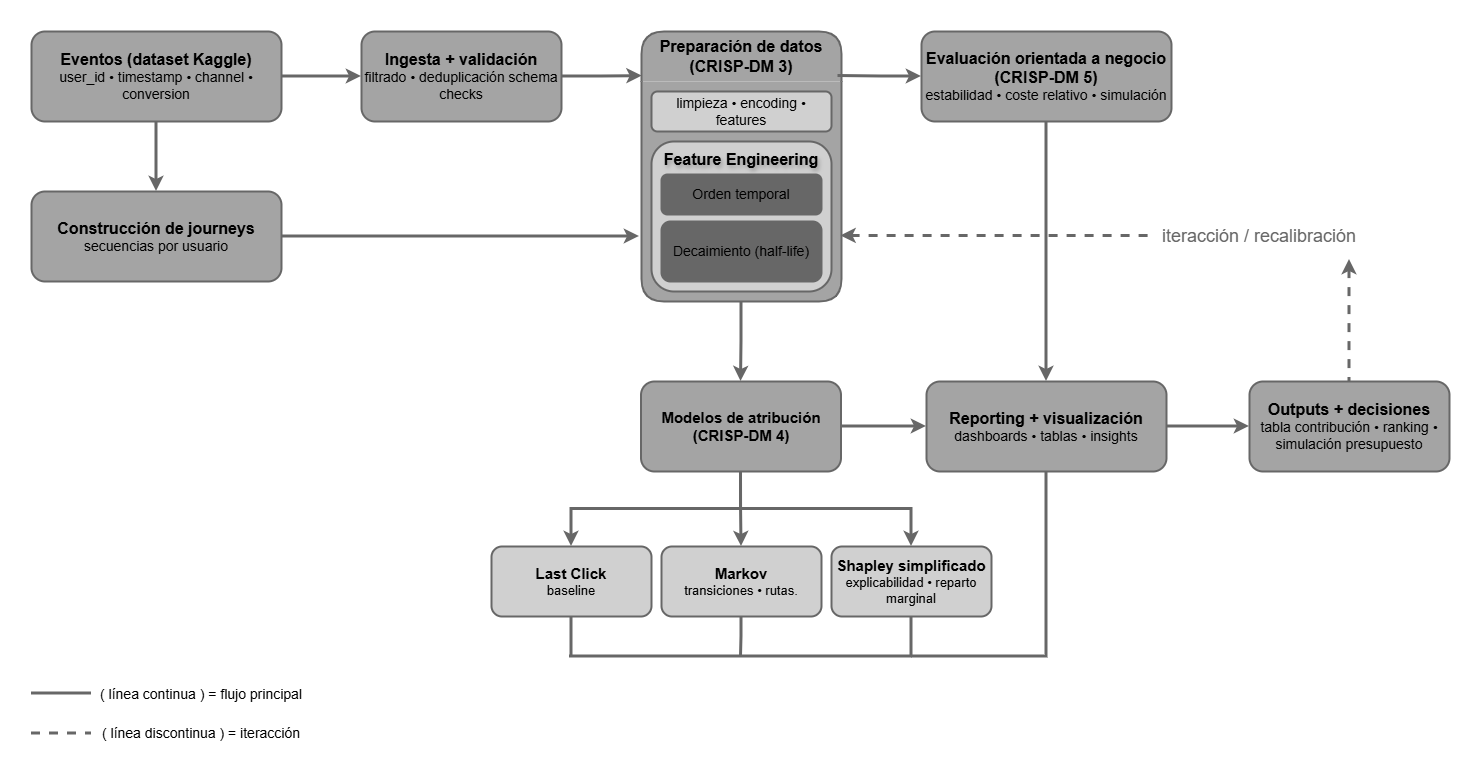

The diagram above was exported from draw.io. Its source (the exported page's mxGraphModel, read from the mxfile embedded in the PNG):
<mxGraphModel dx="2037" dy="1110" grid="0" gridSize="10" guides="0" tooltips="1" connect="1" arrows="1" fold="1" page="1" pageScale="1" pageWidth="1654" pageHeight="1169" background="light-dark(#FFFFFF,#FFFFFF)" math="0" shadow="0">
  <root>
    <mxCell id="0" />
    <mxCell id="1" parent="0" />
    <mxCell id="0Trqk1GrAokoT5Sz3FSP-77" connectable="0" parent="1" style="group" value="" vertex="1">
      <mxGeometry height="717" width="1418" x="118" y="226" as="geometry" />
    </mxCell>
    <mxCell id="0Trqk1GrAokoT5Sz3FSP-1" parent="0Trqk1GrAokoT5Sz3FSP-77" style="rounded=1;whiteSpace=wrap;html=1;fillColor=light-dark(#A4A4A4,#A4A4A4);strokeColor=light-dark(#676767,#676767);fontFamily=Helvetica;strokeWidth=2;container=0;" value="&lt;div&gt;&lt;font style=&quot;color: light-dark(rgb(0, 0, 0), rgb(0, 0, 0)); font-size: 16px;&quot;&gt;&lt;b style=&quot;&quot;&gt;Eventos (dataset Kaggle)&lt;/b&gt;&lt;/font&gt;&lt;/div&gt;&lt;div&gt;&lt;font style=&quot;color: light-dark(rgb(0, 0, 0), rgb(0, 0, 0)); font-size: 14px;&quot;&gt;user_id • timestamp • channel • conversion&lt;/font&gt;&lt;/div&gt;" vertex="1">
      <mxGeometry height="90" width="250" as="geometry" />
    </mxCell>
    <mxCell id="0Trqk1GrAokoT5Sz3FSP-3" parent="0Trqk1GrAokoT5Sz3FSP-77" style="rounded=1;whiteSpace=wrap;html=1;fillColor=light-dark(#A4A4A4,#A4A4A4);strokeColor=light-dark(#676767,#676767);fontFamily=Helvetica;fontColor=light-dark(#000000,#000000);strokeWidth=2;container=0;" value="&lt;div&gt;&lt;font style=&quot;font-size: 16px;&quot;&gt;&lt;b style=&quot;&quot;&gt;Construcción de journeys&lt;/b&gt;&lt;/font&gt;&lt;/div&gt;&lt;div&gt;&lt;font style=&quot;font-size: 14px;&quot;&gt;secuencias por usuario&lt;/font&gt;&lt;/div&gt;" vertex="1">
      <mxGeometry height="90" width="250" y="160" as="geometry" />
    </mxCell>
    <mxCell id="0Trqk1GrAokoT5Sz3FSP-52" edge="1" parent="0Trqk1GrAokoT5Sz3FSP-77" source="0Trqk1GrAokoT5Sz3FSP-1" style="edgeStyle=orthogonalEdgeStyle;rounded=0;orthogonalLoop=1;jettySize=auto;html=1;exitX=1;exitY=0.5;exitDx=0;exitDy=0;entryX=0;entryY=0.5;entryDx=0;entryDy=0;strokeWidth=3;strokeColor=light-dark(#676767,#676767);" target="0Trqk1GrAokoT5Sz3FSP-40">
      <mxGeometry relative="1" as="geometry" />
    </mxCell>
    <mxCell id="0Trqk1GrAokoT5Sz3FSP-55" edge="1" parent="0Trqk1GrAokoT5Sz3FSP-77" source="0Trqk1GrAokoT5Sz3FSP-1" style="edgeStyle=orthogonalEdgeStyle;rounded=0;orthogonalLoop=1;jettySize=auto;html=1;exitX=0.5;exitY=1;exitDx=0;exitDy=0;entryX=0.5;entryY=0;entryDx=0;entryDy=0;strokeWidth=3;strokeColor=light-dark(#676767,#676767);" target="0Trqk1GrAokoT5Sz3FSP-3">
      <mxGeometry relative="1" as="geometry" />
    </mxCell>
    <mxCell id="0Trqk1GrAokoT5Sz3FSP-59" edge="1" parent="0Trqk1GrAokoT5Sz3FSP-77" source="0Trqk1GrAokoT5Sz3FSP-3" style="edgeStyle=orthogonalEdgeStyle;rounded=0;orthogonalLoop=1;jettySize=auto;html=1;exitX=1;exitY=0.5;exitDx=0;exitDy=0;strokeWidth=3;strokeColor=light-dark(#676767,#676767);">
      <mxGeometry relative="1" as="geometry">
        <mxPoint x="608" y="205" as="targetPoint" />
      </mxGeometry>
    </mxCell>
    <mxCell id="0Trqk1GrAokoT5Sz3FSP-26" edge="1" parent="0Trqk1GrAokoT5Sz3FSP-77" source="0Trqk1GrAokoT5Sz3FSP-4" style="edgeStyle=orthogonalEdgeStyle;rounded=0;orthogonalLoop=1;jettySize=auto;html=1;exitX=0.5;exitY=1;exitDx=0;exitDy=0;entryX=0.5;entryY=0;entryDx=0;entryDy=0;strokeWidth=3;strokeColor=light-dark(#676767,#676767);" target="0Trqk1GrAokoT5Sz3FSP-16">
      <mxGeometry relative="1" as="geometry" />
    </mxCell>
    <mxCell id="0Trqk1GrAokoT5Sz3FSP-27" edge="1" parent="0Trqk1GrAokoT5Sz3FSP-77" source="0Trqk1GrAokoT5Sz3FSP-4" style="edgeStyle=orthogonalEdgeStyle;rounded=0;orthogonalLoop=1;jettySize=auto;html=1;exitX=0.5;exitY=1;exitDx=0;exitDy=0;entryX=0.5;entryY=0;entryDx=0;entryDy=0;strokeWidth=3;strokeColor=light-dark(#676767,#676767);" target="0Trqk1GrAokoT5Sz3FSP-12">
      <mxGeometry relative="1" as="geometry" />
    </mxCell>
    <mxCell id="0Trqk1GrAokoT5Sz3FSP-28" edge="1" parent="0Trqk1GrAokoT5Sz3FSP-77" source="0Trqk1GrAokoT5Sz3FSP-4" style="edgeStyle=orthogonalEdgeStyle;rounded=0;orthogonalLoop=1;jettySize=auto;html=1;exitX=0.5;exitY=1;exitDx=0;exitDy=0;entryX=0.5;entryY=0;entryDx=0;entryDy=0;strokeWidth=3;strokeColor=light-dark(#676767,#676767);" target="0Trqk1GrAokoT5Sz3FSP-15">
      <mxGeometry relative="1" as="geometry" />
    </mxCell>
    <mxCell id="0Trqk1GrAokoT5Sz3FSP-57" edge="1" parent="0Trqk1GrAokoT5Sz3FSP-77" source="0Trqk1GrAokoT5Sz3FSP-4" style="edgeStyle=orthogonalEdgeStyle;rounded=0;orthogonalLoop=1;jettySize=auto;html=1;exitX=1;exitY=0.5;exitDx=0;exitDy=0;entryX=0;entryY=0.5;entryDx=0;entryDy=0;strokeWidth=3;strokeColor=light-dark(#676767,#676767);" target="0Trqk1GrAokoT5Sz3FSP-48">
      <mxGeometry relative="1" as="geometry" />
    </mxCell>
    <mxCell id="0Trqk1GrAokoT5Sz3FSP-4" parent="0Trqk1GrAokoT5Sz3FSP-77" style="rounded=1;whiteSpace=wrap;html=1;fillColor=light-dark(#A4A4A4,#A4A4A4);strokeColor=light-dark(#676767,#676767);fontFamily=Helvetica;fontColor=light-dark(#000000,#000000);fillStyle=auto;strokeWidth=2;container=0;" value="&lt;div&gt;&lt;font style=&quot;font-size: 15px;&quot;&gt;&lt;b style=&quot;&quot;&gt;Modelos de atribución&lt;/b&gt;&lt;/font&gt;&lt;/div&gt;&lt;div&gt;&lt;font style=&quot;font-size: 15px;&quot;&gt;&lt;b style=&quot;&quot;&gt;(CRISP-DM 4)&lt;/b&gt;&lt;/font&gt;&lt;/div&gt;" vertex="1">
      <mxGeometry height="90" width="200" x="609.5" y="350" as="geometry" />
    </mxCell>
    <mxCell id="0Trqk1GrAokoT5Sz3FSP-5" parent="0Trqk1GrAokoT5Sz3FSP-77" style="rounded=1;whiteSpace=wrap;html=1;fillColor=light-dark(#A4A4A4,#A4A4A4);strokeColor=light-dark(#676767,#676767);fontFamily=Helvetica;fontColor=light-dark(#000000,#000000);strokeWidth=2;container=0;" value="&lt;div&gt;&lt;font style=&quot;font-size: 16px;&quot;&gt;&lt;b style=&quot;&quot;&gt;Outputs + decisiones&lt;/b&gt;&lt;/font&gt;&lt;/div&gt;&lt;div&gt;&lt;font style=&quot;font-size: 14px;&quot;&gt;tabla contribución • ranking • simulación presupuesto&lt;/font&gt;&lt;/div&gt;" vertex="1">
      <mxGeometry height="90" width="200" x="1218" y="350" as="geometry" />
    </mxCell>
    <mxCell id="0Trqk1GrAokoT5Sz3FSP-74" edge="1" parent="0Trqk1GrAokoT5Sz3FSP-77" source="0Trqk1GrAokoT5Sz3FSP-6" style="edgeStyle=orthogonalEdgeStyle;rounded=0;orthogonalLoop=1;jettySize=auto;html=1;exitX=0.5;exitY=1;exitDx=0;exitDy=0;entryX=0.5;entryY=0;entryDx=0;entryDy=0;strokeColor=light-dark(#676767,#676767);strokeWidth=3;" target="0Trqk1GrAokoT5Sz3FSP-48">
      <mxGeometry relative="1" as="geometry" />
    </mxCell>
    <mxCell id="0Trqk1GrAokoT5Sz3FSP-6" parent="0Trqk1GrAokoT5Sz3FSP-77" style="rounded=1;whiteSpace=wrap;html=1;fillColor=light-dark(#A4A4A4,#A4A4A4);strokeColor=light-dark(#676767,#676767);fontFamily=Helvetica;fontColor=light-dark(#000000,#000000);strokeWidth=2;container=0;" value="&lt;div&gt;&lt;font style=&quot;font-size: 16px;&quot;&gt;&lt;b style=&quot;&quot;&gt;Evaluación orientada a negocio&lt;/b&gt;&lt;/font&gt;&lt;/div&gt;&lt;div&gt;&lt;font style=&quot;font-size: 16px;&quot;&gt;&lt;b style=&quot;&quot;&gt;(CRISP-DM 5)&lt;/b&gt;&lt;/font&gt;&lt;/div&gt;&lt;div&gt;&lt;font style=&quot;font-size: 14px;&quot;&gt;estabilidad • coste relativo • simulación&lt;/font&gt;&lt;/div&gt;" vertex="1">
      <mxGeometry height="90" width="250" x="890" as="geometry" />
    </mxCell>
    <mxCell id="0Trqk1GrAokoT5Sz3FSP-34" edge="1" parent="0Trqk1GrAokoT5Sz3FSP-77" source="0Trqk1GrAokoT5Sz3FSP-12" style="edgeStyle=orthogonalEdgeStyle;rounded=0;orthogonalLoop=1;jettySize=auto;html=1;exitX=0.5;exitY=1;exitDx=0;exitDy=0;endArrow=none;endFill=0;strokeWidth=3;strokeColor=light-dark(#676767,#676767);">
      <mxGeometry relative="1" as="geometry">
        <mxPoint x="540" y="625" as="targetPoint" />
      </mxGeometry>
    </mxCell>
    <mxCell id="0Trqk1GrAokoT5Sz3FSP-12" parent="0Trqk1GrAokoT5Sz3FSP-77" style="rounded=1;whiteSpace=wrap;html=1;strokeWidth=2;strokeColor=light-dark(#676767,#676767);fontSize=11;fillColor=light-dark(#D0D0D0,#D0D0D0);fontColor=light-dark(#000000,#000000);container=0;" value="&lt;div&gt;&lt;font style=&quot;font-size: 15px;&quot;&gt;&lt;b style=&quot;&quot;&gt;Last Click&lt;/b&gt;&lt;/font&gt;&lt;/div&gt;&lt;div&gt;&lt;font style=&quot;font-size: 13px;&quot;&gt;baseline&lt;/font&gt;&lt;/div&gt;" vertex="1">
      <mxGeometry height="70" width="160" x="460" y="515" as="geometry" />
    </mxCell>
    <mxCell id="0Trqk1GrAokoT5Sz3FSP-36" edge="1" parent="0Trqk1GrAokoT5Sz3FSP-77" source="0Trqk1GrAokoT5Sz3FSP-15" style="edgeStyle=orthogonalEdgeStyle;rounded=0;orthogonalLoop=1;jettySize=auto;html=1;exitX=0.5;exitY=1;exitDx=0;exitDy=0;endArrow=none;endFill=0;strokeWidth=3;strokeColor=light-dark(#676767,#676767);">
      <mxGeometry relative="1" as="geometry">
        <mxPoint x="880" y="625" as="targetPoint" />
      </mxGeometry>
    </mxCell>
    <mxCell id="0Trqk1GrAokoT5Sz3FSP-15" parent="0Trqk1GrAokoT5Sz3FSP-77" style="rounded=1;whiteSpace=wrap;html=1;strokeWidth=2;strokeColor=light-dark(#676767,#676767);fontSize=11;fillColor=light-dark(#D0D0D0,#D0D0D0);fontColor=light-dark(#000000,#000000);container=0;" value="&lt;div&gt;&lt;font style=&quot;font-size: 15px;&quot;&gt;&lt;b style=&quot;&quot;&gt;Shapley simplificado&lt;/b&gt;&lt;/font&gt;&lt;/div&gt;&lt;div&gt;&lt;font style=&quot;font-size: 13px;&quot;&gt;explicabilidad • reparto marginal&lt;/font&gt;&lt;/div&gt;" vertex="1">
      <mxGeometry height="70" width="160" x="800" y="515" as="geometry" />
    </mxCell>
    <mxCell id="0Trqk1GrAokoT5Sz3FSP-35" edge="1" parent="0Trqk1GrAokoT5Sz3FSP-77" source="0Trqk1GrAokoT5Sz3FSP-16" style="edgeStyle=orthogonalEdgeStyle;rounded=0;orthogonalLoop=1;jettySize=auto;html=1;exitX=0.5;exitY=1;exitDx=0;exitDy=0;endArrow=none;endFill=0;strokeWidth=3;strokeColor=light-dark(#676767,#676767);">
      <mxGeometry relative="1" as="geometry">
        <mxPoint x="709.5" y="625" as="targetPoint" />
      </mxGeometry>
    </mxCell>
    <mxCell id="0Trqk1GrAokoT5Sz3FSP-16" parent="0Trqk1GrAokoT5Sz3FSP-77" style="rounded=1;whiteSpace=wrap;html=1;strokeWidth=2;strokeColor=light-dark(#676767,#676767);fontSize=11;fillColor=light-dark(#D0D0D0,#D0D0D0);fontColor=light-dark(#000000,#000000);container=0;" value="&lt;div&gt;&lt;span style=&quot;font-size: 15px;&quot;&gt;&lt;b&gt;Markov&lt;/b&gt;&lt;/span&gt;&lt;/div&gt;&lt;div&gt;&lt;font style=&quot;font-size: 13px;&quot;&gt;&lt;font style=&quot;&quot;&gt;transiciones • rutas.&lt;/font&gt;&lt;/font&gt;&lt;/div&gt;" vertex="1">
      <mxGeometry height="70" width="160" x="630" y="515" as="geometry" />
    </mxCell>
    <mxCell id="0Trqk1GrAokoT5Sz3FSP-29" edge="1" parent="0Trqk1GrAokoT5Sz3FSP-77" style="endArrow=none;html=1;rounded=0;strokeWidth=3;strokeColor=light-dark(#676767,#676767);" value="">
      <mxGeometry height="50" relative="1" width="50" as="geometry">
        <mxPoint x="538" y="625" as="sourcePoint" />
        <mxPoint x="881" y="625" as="targetPoint" />
      </mxGeometry>
    </mxCell>
    <mxCell id="0Trqk1GrAokoT5Sz3FSP-40" parent="0Trqk1GrAokoT5Sz3FSP-77" style="rounded=1;whiteSpace=wrap;html=1;fillColor=light-dark(#A4A4A4,#A4A4A4);strokeColor=light-dark(#676767,#676767);fontFamily=Helvetica;strokeWidth=2;container=0;" value="&lt;font style=&quot;color: light-dark(rgb(0, 0, 0), rgb(0, 0, 0)); font-size: 16px;&quot;&gt;&lt;b style=&quot;&quot;&gt;Ingesta + validación&lt;/b&gt;&lt;/font&gt;&lt;div&gt;&lt;font style=&quot;color: light-dark(rgb(0, 0, 0), rgb(0, 0, 0)); font-size: 14px;&quot;&gt;filtrado • deduplicación schema checks&lt;/font&gt;&lt;/div&gt;" vertex="1">
      <mxGeometry height="90" width="200" x="330" as="geometry" />
    </mxCell>
    <mxCell id="0Trqk1GrAokoT5Sz3FSP-56" edge="1" parent="0Trqk1GrAokoT5Sz3FSP-77" source="0Trqk1GrAokoT5Sz3FSP-41" style="edgeStyle=orthogonalEdgeStyle;rounded=0;orthogonalLoop=1;jettySize=auto;html=1;exitX=0.5;exitY=1;exitDx=0;exitDy=0;entryX=0.5;entryY=0;entryDx=0;entryDy=0;strokeWidth=3;strokeColor=light-dark(#676767,#676767);" target="0Trqk1GrAokoT5Sz3FSP-4">
      <mxGeometry relative="1" as="geometry" />
    </mxCell>
    <mxCell id="0Trqk1GrAokoT5Sz3FSP-41" parent="0Trqk1GrAokoT5Sz3FSP-77" style="swimlane;whiteSpace=wrap;html=1;startSize=50;fillColor=light-dark(#A4A4A4,#A4A4A4);swimlaneLine=0;strokeColor=light-dark(#676767,#676767);rounded=1;fillStyle=auto;gradientColor=none;swimlaneFillColor=light-dark(#A4A4A4,#A4A4A4);strokeWidth=2;container=0;" value="&lt;div style=&quot;font-weight: 400;&quot;&gt;&lt;font style=&quot;color: light-dark(rgb(0, 0, 0), rgb(0, 0, 0)); font-size: 16px;&quot;&gt;&lt;b style=&quot;&quot;&gt;Preparación de datos (CRISP-DM 3)&lt;/b&gt;&lt;/font&gt;&lt;/div&gt;" vertex="1">
      <mxGeometry height="270" width="200" x="610" as="geometry" />
    </mxCell>
    <mxCell id="0Trqk1GrAokoT5Sz3FSP-51" edge="1" parent="0Trqk1GrAokoT5Sz3FSP-77" style="edgeStyle=orthogonalEdgeStyle;rounded=0;orthogonalLoop=1;jettySize=auto;html=1;exitX=0.5;exitY=1;exitDx=0;exitDy=0;endArrow=none;endFill=0;strokeWidth=3;strokeColor=light-dark(#676767,#676767);">
      <mxGeometry relative="1" as="geometry">
        <Array as="points">
          <mxPoint x="1015" y="625" />
        </Array>
        <mxPoint x="1015" y="435" as="sourcePoint" />
        <mxPoint x="880" y="625" as="targetPoint" />
      </mxGeometry>
    </mxCell>
    <mxCell id="0Trqk1GrAokoT5Sz3FSP-58" edge="1" parent="0Trqk1GrAokoT5Sz3FSP-77" source="0Trqk1GrAokoT5Sz3FSP-48" style="edgeStyle=orthogonalEdgeStyle;rounded=0;orthogonalLoop=1;jettySize=auto;html=1;exitX=1;exitY=0.5;exitDx=0;exitDy=0;entryX=0;entryY=0.5;entryDx=0;entryDy=0;strokeWidth=3;strokeColor=light-dark(#676767,#676767);" target="0Trqk1GrAokoT5Sz3FSP-5">
      <mxGeometry relative="1" as="geometry" />
    </mxCell>
    <mxCell id="0Trqk1GrAokoT5Sz3FSP-48" parent="0Trqk1GrAokoT5Sz3FSP-77" style="rounded=1;whiteSpace=wrap;html=1;fillColor=light-dark(#A4A4A4,#A4A4A4);strokeColor=light-dark(#676767,#676767);fontFamily=Helvetica;fontColor=light-dark(#000000,#000000);strokeWidth=2;container=0;" value="&lt;div&gt;&lt;span style=&quot;font-size: 16px;&quot;&gt;&lt;b&gt;Reporting + visualización&lt;/b&gt;&lt;/span&gt;&lt;/div&gt;&lt;div&gt;&lt;font style=&quot;font-size: 14px;&quot;&gt;dashboards • tablas • insights&lt;/font&gt;&lt;/div&gt;" vertex="1">
      <mxGeometry height="90" width="240" x="895" y="350" as="geometry" />
    </mxCell>
    <mxCell id="0Trqk1GrAokoT5Sz3FSP-53" edge="1" parent="0Trqk1GrAokoT5Sz3FSP-77" source="0Trqk1GrAokoT5Sz3FSP-40" style="edgeStyle=orthogonalEdgeStyle;rounded=0;orthogonalLoop=1;jettySize=auto;html=1;exitX=1;exitY=0.5;exitDx=0;exitDy=0;entryX=0.003;entryY=0.165;entryDx=0;entryDy=0;entryPerimeter=0;strokeWidth=3;strokeColor=light-dark(#676767,#676767);" target="0Trqk1GrAokoT5Sz3FSP-41">
      <mxGeometry relative="1" as="geometry" />
    </mxCell>
    <mxCell id="0Trqk1GrAokoT5Sz3FSP-54" edge="1" parent="0Trqk1GrAokoT5Sz3FSP-77" source="0Trqk1GrAokoT5Sz3FSP-6" style="edgeStyle=orthogonalEdgeStyle;rounded=0;orthogonalLoop=1;jettySize=auto;html=1;exitX=0;exitY=0.5;exitDx=0;exitDy=0;entryX=0.982;entryY=0.165;entryDx=0;entryDy=0;entryPerimeter=0;startArrow=classic;startFill=1;endArrow=none;endFill=0;strokeWidth=3;strokeColor=light-dark(#676767,#676767);" target="0Trqk1GrAokoT5Sz3FSP-41">
      <mxGeometry relative="1" as="geometry" />
    </mxCell>
    <mxCell id="0Trqk1GrAokoT5Sz3FSP-61" edge="1" parent="0Trqk1GrAokoT5Sz3FSP-77" style="endArrow=none;dashed=1;html=1;strokeWidth=3;rounded=0;edgeStyle=orthogonalEdgeStyle;endFill=0;strokeColor=light-dark(#676767,#676767);startArrow=classic;startFill=1;" value="">
      <mxGeometry height="50" relative="1" width="50" as="geometry">
        <mxPoint x="809.5" y="204.38" as="sourcePoint" />
        <mxPoint x="1121.5" y="204.39" as="targetPoint" />
      </mxGeometry>
    </mxCell>
    <mxCell id="0Trqk1GrAokoT5Sz3FSP-62" parent="0Trqk1GrAokoT5Sz3FSP-77" style="text;html=1;whiteSpace=wrap;strokeColor=none;fillColor=none;align=center;verticalAlign=middle;rounded=0;container=0;" value="&lt;font style=&quot;color: light-dark(rgb(103, 103, 103), rgb(103, 103, 103)); font-size: 18px;&quot;&gt;iteracción / recalibración&lt;/font&gt;" vertex="1">
      <mxGeometry height="40" width="200" x="1128" y="185" as="geometry" />
    </mxCell>
    <mxCell id="0Trqk1GrAokoT5Sz3FSP-64" edge="1" parent="0Trqk1GrAokoT5Sz3FSP-77" style="endArrow=none;html=1;rounded=0;strokeWidth=3;strokeColor=light-dark(#676767,#676767);" value="">
      <mxGeometry height="50" relative="1" width="50" as="geometry">
        <mxPoint y="662" as="sourcePoint" />
        <mxPoint x="60" y="662" as="targetPoint" />
      </mxGeometry>
    </mxCell>
    <mxCell id="0Trqk1GrAokoT5Sz3FSP-65" parent="0Trqk1GrAokoT5Sz3FSP-77" style="text;html=1;whiteSpace=wrap;strokeColor=none;fillColor=none;align=center;verticalAlign=middle;rounded=0;fontColor=light-dark(#000000,#000000);container=0;" value="&lt;font style=&quot;font-size: 14px;&quot;&gt;( línea continua ) = flujo principal&lt;/font&gt;" vertex="1">
      <mxGeometry height="30" width="220" x="60" y="648" as="geometry" />
    </mxCell>
    <mxCell id="0Trqk1GrAokoT5Sz3FSP-66" edge="1" parent="0Trqk1GrAokoT5Sz3FSP-77" style="endArrow=none;html=1;rounded=0;dashed=1;strokeWidth=3;strokeColor=light-dark(#676767,#676767);" value="">
      <mxGeometry height="50" relative="1" width="50" as="geometry">
        <mxPoint y="702" as="sourcePoint" />
        <mxPoint x="60" y="702" as="targetPoint" />
      </mxGeometry>
    </mxCell>
    <mxCell id="0Trqk1GrAokoT5Sz3FSP-67" parent="0Trqk1GrAokoT5Sz3FSP-77" style="text;html=1;whiteSpace=wrap;strokeColor=none;fillColor=none;align=center;verticalAlign=middle;rounded=0;fontColor=light-dark(#000000,#000000);container=0;" value="&lt;font style=&quot;font-size: 14px;&quot;&gt;( línea discontinua ) = iteracción&lt;/font&gt;" vertex="1">
      <mxGeometry height="30" width="220" x="60" y="687" as="geometry" />
    </mxCell>
    <mxCell id="0Trqk1GrAokoT5Sz3FSP-43" parent="0Trqk1GrAokoT5Sz3FSP-77" style="rounded=1;whiteSpace=wrap;html=1;fillColor=light-dark(#D0D0D0,#D0D0D0);strokeWidth=2;strokeColor=light-dark(#676767,#676767);container=0;" value="&lt;font style=&quot;color: light-dark(rgb(0, 0, 0), rgb(0, 0, 0)); font-size: 14px;&quot;&gt;limpieza • encoding • features&lt;/font&gt;" vertex="1">
      <mxGeometry height="40" width="180" x="620" y="60" as="geometry" />
    </mxCell>
    <mxCell id="0Trqk1GrAokoT5Sz3FSP-44" parent="0Trqk1GrAokoT5Sz3FSP-77" style="rounded=1;whiteSpace=wrap;html=1;strokeColor=light-dark(#676767,#676767);strokeWidth=2;fillColor=light-dark(#D0D0D0,#D0D0D0);labelPosition=center;verticalLabelPosition=top;align=center;verticalAlign=bottom;textShadow=1;spacingBottom=-30;container=0;" value="&lt;font style=&quot;color: light-dark(rgb(0, 0, 0), rgb(0, 0, 0)); font-size: 16px;&quot;&gt;&lt;b style=&quot;&quot;&gt;Feature Engineering&lt;/b&gt;&lt;/font&gt;" vertex="1">
      <mxGeometry height="150" width="180" x="620" y="110" as="geometry" />
    </mxCell>
    <mxCell id="0Trqk1GrAokoT5Sz3FSP-46" parent="0Trqk1GrAokoT5Sz3FSP-77" style="rounded=1;whiteSpace=wrap;html=1;fillColor=light-dark(#676767,#676767);strokeWidth=2;strokeColor=light-dark(#676767,#676767);container=0;" value="&lt;font style=&quot;font-size: 14px; color: light-dark(rgb(0, 0, 0), rgb(0, 0, 0));&quot;&gt;Orden temporal&lt;/font&gt;" vertex="1">
      <mxGeometry height="40" width="160" x="630" y="143" as="geometry" />
    </mxCell>
    <mxCell id="0Trqk1GrAokoT5Sz3FSP-47" parent="0Trqk1GrAokoT5Sz3FSP-77" style="rounded=1;whiteSpace=wrap;html=1;fillColor=light-dark(#676767,#676767);strokeWidth=2;strokeColor=light-dark(#676767,#676767);container=0;" value="&lt;font style=&quot;color: light-dark(rgb(0, 0, 0), rgb(0, 0, 0)); font-size: 14px;&quot;&gt;Decaimiento (half-life)&lt;/font&gt;" vertex="1">
      <mxGeometry height="60" width="160" x="630" y="190" as="geometry" />
    </mxCell>
    <mxCell id="0Trqk1GrAokoT5Sz3FSP-76" edge="1" parent="0Trqk1GrAokoT5Sz3FSP-77" style="endArrow=none;dashed=1;html=1;strokeWidth=3;rounded=0;edgeStyle=orthogonalEdgeStyle;endFill=0;strokeColor=light-dark(#676767,#676767);entryX=0.5;entryY=0;entryDx=0;entryDy=0;startArrow=classic;startFill=1;" target="0Trqk1GrAokoT5Sz3FSP-5" value="">
      <mxGeometry height="50" relative="1" width="50" as="geometry">
        <mxPoint x="1318" y="228" as="sourcePoint" />
        <mxPoint x="1390" y="608.01" as="targetPoint" />
      </mxGeometry>
    </mxCell>
  </root>
</mxGraphModel>